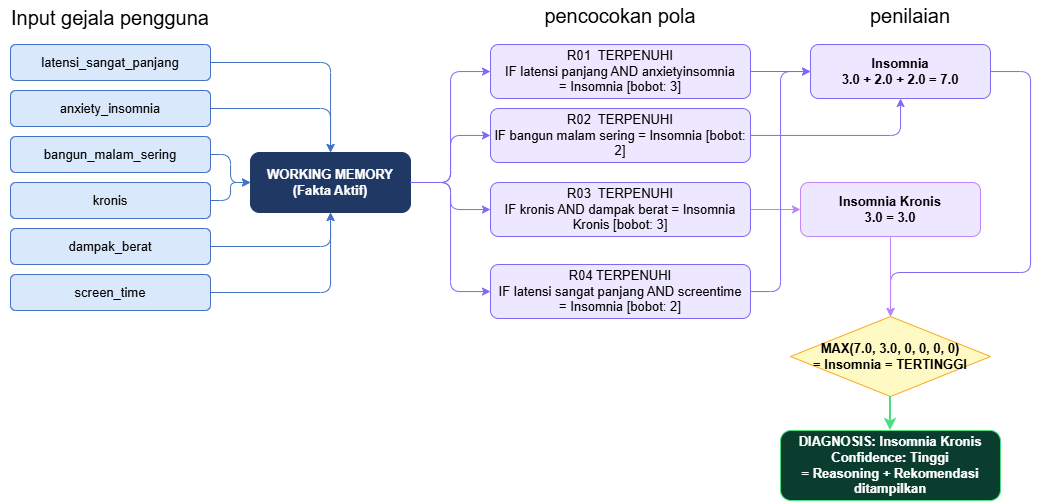

The diagram above was exported from draw.io. Its source (the exported page's mxGraphModel, read from the mxfile embedded in the PNG):
<mxGraphModel dx="1287" dy="704" grid="1" gridSize="10" guides="1" tooltips="1" connect="1" arrows="1" fold="1" page="1" pageScale="1" pageWidth="1169" pageHeight="827" math="0" shadow="0">
  <root>
    <mxCell id="0" />
    <mxCell id="1" parent="0" />
    <mxCell id="f1" parent="1" style="rounded=1;whiteSpace=wrap;html=1;fillColor=#DAE8FC;strokeColor=#4472C4;fontSize=13;align=center;" value="latensi_sangat_panjang" vertex="1">
      <mxGeometry height="36" width="200" x="80" y="142" as="geometry" />
    </mxCell>
    <mxCell id="f2" parent="1" style="rounded=1;whiteSpace=wrap;html=1;fillColor=#DAE8FC;strokeColor=#4472C4;fontSize=13;align=center;" value="anxiety_insomnia" vertex="1">
      <mxGeometry height="36" width="200" x="80" y="188" as="geometry" />
    </mxCell>
    <mxCell id="f3" parent="1" style="rounded=1;whiteSpace=wrap;html=1;fillColor=#DAE8FC;strokeColor=#4472C4;fontSize=13;align=center;" value="bangun_malam_sering" vertex="1">
      <mxGeometry height="36" width="200" x="80" y="234" as="geometry" />
    </mxCell>
    <mxCell id="f4" parent="1" style="rounded=1;whiteSpace=wrap;html=1;fillColor=#DAE8FC;strokeColor=#4472C4;fontSize=13;align=center;" value="kronis" vertex="1">
      <mxGeometry height="36" width="200" x="80" y="280" as="geometry" />
    </mxCell>
    <mxCell id="f5" parent="1" style="rounded=1;whiteSpace=wrap;html=1;fillColor=#DAE8FC;strokeColor=#4472C4;fontSize=13;align=center;" value="dampak_berat" vertex="1">
      <mxGeometry height="36" width="200" x="80" y="326" as="geometry" />
    </mxCell>
    <mxCell id="f6" parent="1" style="rounded=1;whiteSpace=wrap;html=1;fillColor=#DAE8FC;strokeColor=#4472C4;fontSize=13;align=center;" value="screen_time" vertex="1">
      <mxGeometry height="36" width="200" x="80" y="372" as="geometry" />
    </mxCell>
    <mxCell id="wm" parent="1" style="rounded=1;whiteSpace=wrap;html=1;fillColor=#1F3864;strokeColor=#1F3864;fontColor=#FFFFFF;fontSize=13;fontStyle=1;align=center;" value="WORKING MEMORY&#10;(Fakta Aktif)" vertex="1">
      <mxGeometry height="60" width="160" x="320" y="250" as="geometry" />
    </mxCell>
    <mxCell id="e1" edge="1" parent="1" source="f1" style="edgeStyle=orthogonalEdgeStyle;html=1;strokeColor=#4472C4;fontSize=13;align=center;" target="wm">
      <mxGeometry relative="1" as="geometry" />
    </mxCell>
    <mxCell id="e2" edge="1" parent="1" source="f2" style="edgeStyle=orthogonalEdgeStyle;html=1;strokeColor=#4472C4;fontSize=13;align=center;" target="wm">
      <mxGeometry relative="1" as="geometry" />
    </mxCell>
    <mxCell id="e3" edge="1" parent="1" source="f3" style="edgeStyle=orthogonalEdgeStyle;html=1;strokeColor=#4472C4;fontSize=13;align=center;" target="wm">
      <mxGeometry relative="1" as="geometry" />
    </mxCell>
    <mxCell id="e4" edge="1" parent="1" source="f4" style="edgeStyle=orthogonalEdgeStyle;html=1;strokeColor=#4472C4;fontSize=13;align=center;" target="wm">
      <mxGeometry relative="1" as="geometry" />
    </mxCell>
    <mxCell id="e5" edge="1" parent="1" source="f5" style="edgeStyle=orthogonalEdgeStyle;html=1;strokeColor=#4472C4;fontSize=13;align=center;" target="wm">
      <mxGeometry relative="1" as="geometry" />
    </mxCell>
    <mxCell id="e6" edge="1" parent="1" source="f6" style="edgeStyle=orthogonalEdgeStyle;html=1;strokeColor=#4472C4;fontSize=13;align=center;" target="wm">
      <mxGeometry relative="1" as="geometry" />
    </mxCell>
    <mxCell id="r01" parent="1" style="rounded=1;whiteSpace=wrap;html=1;fillColor=#EDE7FF;strokeColor=#7C6AF7;fontSize=13;align=center;" value="R01&amp;nbsp; TERPENUHI&lt;br&gt;IF latensi panjang AND anxietyinsomnia =&amp;nbsp;Insomnia  [bobot: 3]" vertex="1">
      <mxGeometry height="54" width="260" x="560" y="142" as="geometry" />
    </mxCell>
    <mxCell id="r02" parent="1" style="rounded=1;whiteSpace=wrap;html=1;fillColor=#EDE7FF;strokeColor=#7C6AF7;fontSize=13;align=center;" value="R02&amp;nbsp; TERPENUHI&lt;br&gt;IF bangun malam sering = Insomnia  [bobot: 2]" vertex="1">
      <mxGeometry height="54" width="260" x="560" y="206" as="geometry" />
    </mxCell>
    <mxCell id="r03" parent="1" style="rounded=1;whiteSpace=wrap;html=1;fillColor=#EDE7FF;strokeColor=#7C6AF7;fontSize=13;align=center;" value="R03&amp;nbsp; TERPENUHI&lt;br&gt;IF kronis AND dampak berat =&amp;nbsp;Insomnia Kronis  [bobot: 3]" vertex="1">
      <mxGeometry height="54" width="260" x="560" y="280" as="geometry" />
    </mxCell>
    <mxCell id="r04" parent="1" style="rounded=1;whiteSpace=wrap;html=1;fillColor=#EDE7FF;strokeColor=#7C6AF7;fontSize=13;align=center;" value="R04 TERPENUHI&lt;br&gt;IF latensi sangat panjang AND screentime =&amp;nbsp;Insomnia  [bobot: 2]" vertex="1">
      <mxGeometry height="54" width="260" x="560" y="362" as="geometry" />
    </mxCell>
    <mxCell id="ew1" edge="1" parent="1" source="wm" style="edgeStyle=orthogonalEdgeStyle;html=1;strokeColor=#7C6AF7;fontSize=13;align=center;" target="r01">
      <mxGeometry relative="1" as="geometry">
        <Array as="points">
          <mxPoint x="520" y="280" />
          <mxPoint x="520" y="169" />
        </Array>
      </mxGeometry>
    </mxCell>
    <mxCell id="ew2" edge="1" parent="1" source="wm" style="edgeStyle=orthogonalEdgeStyle;html=1;strokeColor=#7C6AF7;fontSize=13;align=center;" target="r02">
      <mxGeometry relative="1" as="geometry" />
    </mxCell>
    <mxCell id="ew3" edge="1" parent="1" source="wm" style="edgeStyle=orthogonalEdgeStyle;html=1;strokeColor=#7C6AF7;fontSize=13;align=center;" target="r03">
      <mxGeometry relative="1" as="geometry" />
    </mxCell>
    <mxCell id="ew4" edge="1" parent="1" source="wm" style="edgeStyle=orthogonalEdgeStyle;html=1;strokeColor=#7C6AF7;fontSize=13;align=center;" target="r04">
      <mxGeometry relative="1" as="geometry">
        <Array as="points">
          <mxPoint x="520" y="280" />
          <mxPoint x="520" y="389" />
        </Array>
      </mxGeometry>
    </mxCell>
    <mxCell id="sc1" parent="1" style="rounded=1;whiteSpace=wrap;html=1;fillColor=#EDE7FF;strokeColor=#7C6AF7;fontSize=13;fontStyle=1;align=center;" value="Insomnia&#10;3.0 + 2.0 + 2.0 = 7.0" vertex="1">
      <mxGeometry height="54" width="180" x="880" y="142" as="geometry" />
    </mxCell>
    <mxCell id="sc2" parent="1" style="rounded=1;whiteSpace=wrap;html=1;fillColor=#EDE7FF;strokeColor=#C084FC;fontSize=13;fontStyle=1;align=center;" value="Insomnia Kronis&#10;3.0 = 3.0" vertex="1">
      <mxGeometry height="54" width="180" x="870" y="280" as="geometry" />
    </mxCell>
    <mxCell id="ers1" edge="1" parent="1" source="r01" style="edgeStyle=orthogonalEdgeStyle;html=1;strokeColor=#7C6AF7;fontSize=13;align=center;" target="sc1">
      <mxGeometry relative="1" as="geometry" />
    </mxCell>
    <mxCell id="ers2" edge="1" parent="1" source="r02" style="edgeStyle=orthogonalEdgeStyle;html=1;strokeColor=#7C6AF7;fontSize=13;align=center;" target="sc1">
      <mxGeometry relative="1" as="geometry" />
    </mxCell>
    <mxCell id="ers3" edge="1" parent="1" source="r03" style="edgeStyle=orthogonalEdgeStyle;html=1;strokeColor=#C084FC;fontSize=13;align=center;" target="sc2">
      <mxGeometry relative="1" as="geometry" />
    </mxCell>
    <mxCell id="ers4" edge="1" parent="1" source="r04" style="edgeStyle=orthogonalEdgeStyle;html=1;strokeColor=#7C6AF7;fontSize=13;align=center;" target="sc1">
      <mxGeometry relative="1" as="geometry">
        <Array as="points">
          <mxPoint x="850" y="389" />
          <mxPoint x="850" y="169" />
        </Array>
      </mxGeometry>
    </mxCell>
    <mxCell id="argmax" parent="1" style="rhombus;whiteSpace=wrap;html=1;fillColor=#FFF9C4;strokeColor=#F9A825;fontSize=13;fontStyle=1;align=center;" value="MAX(7.0, 3.0, 0, 0, 0, 0)&lt;br&gt;= Insomnia = TERTINGGI" vertex="1">
      <mxGeometry height="80" width="200" x="860" y="414" as="geometry" />
    </mxCell>
    <mxCell id="output" parent="1" style="rounded=1;whiteSpace=wrap;html=1;fillColor=#0A3D2E;strokeColor=#4ADE80;fontColor=#FFFFFF;fontSize=13;fontStyle=1;align=center;" value="DIAGNOSIS: Insomnia Kronis&lt;br&gt;Confidence: Tinggi&lt;br&gt;= Reasoning + Rekomendasi ditampilkan" vertex="1">
      <mxGeometry height="70" width="220" x="850" y="528" as="geometry" />
    </mxCell>
    <mxCell id="esc1" edge="1" parent="1" source="sc1" style="edgeStyle=orthogonalEdgeStyle;html=1;strokeColor=#7C6AF7;fontSize=13;align=center;" target="argmax">
      <mxGeometry relative="1" as="geometry">
        <Array as="points">
          <mxPoint x="1100" y="370" />
          <mxPoint x="960" y="370" />
        </Array>
      </mxGeometry>
    </mxCell>
    <mxCell id="esc2" edge="1" parent="1" source="sc2" style="edgeStyle=orthogonalEdgeStyle;html=1;strokeColor=#C084FC;fontSize=13;align=center;" target="argmax">
      <mxGeometry relative="1" as="geometry" />
    </mxCell>
    <mxCell id="eao" edge="1" parent="1" source="argmax" style="edgeStyle=orthogonalEdgeStyle;html=1;strokeColor=#4ADE80;strokeWidth=2;fontSize=13;align=center;" target="output">
      <mxGeometry relative="1" as="geometry" />
    </mxCell>
    <mxCell id="z3vGXGk9V6utudAow-PC-2" parent="1" style="text;html=1;whiteSpace=wrap;strokeColor=none;fillColor=none;align=center;verticalAlign=middle;rounded=0;fontSize=20;" value="Input gejala pengguna" vertex="1">
      <mxGeometry height="30" width="220" x="70" y="100" as="geometry" />
    </mxCell>
    <mxCell id="z3vGXGk9V6utudAow-PC-4" parent="1" style="text;html=1;whiteSpace=wrap;strokeColor=none;fillColor=none;align=center;verticalAlign=middle;rounded=0;fontSize=20;" value="pencocokan pola" vertex="1">
      <mxGeometry height="30" width="220" x="580" y="98" as="geometry" />
    </mxCell>
    <mxCell id="z3vGXGk9V6utudAow-PC-5" parent="1" style="text;html=1;whiteSpace=wrap;strokeColor=none;fillColor=none;align=center;verticalAlign=middle;rounded=0;fontSize=20;" value="penilaian" vertex="1">
      <mxGeometry height="30" width="220" x="870" y="98" as="geometry" />
    </mxCell>
  </root>
</mxGraphModel>